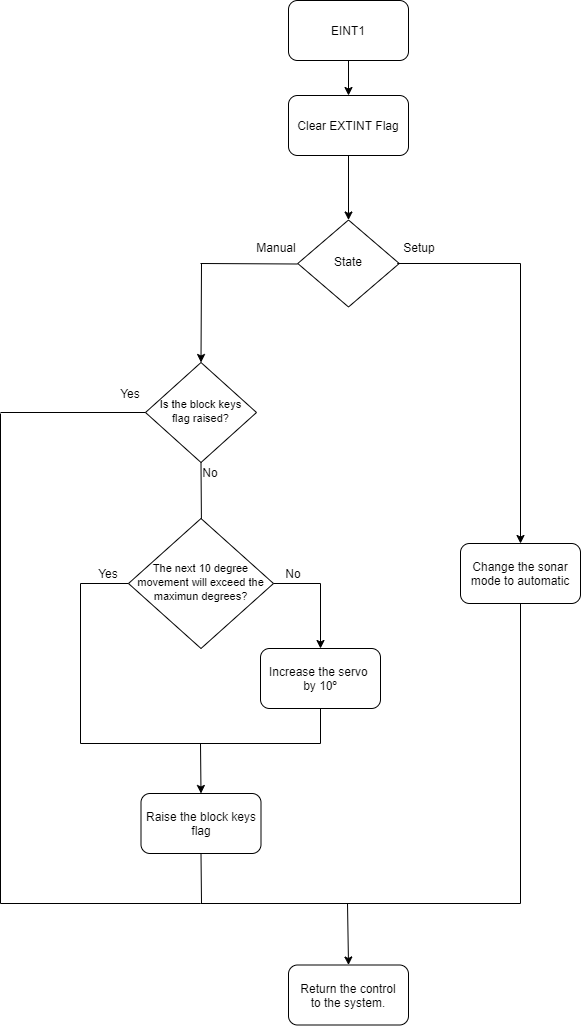

The diagram above was exported from draw.io. Its source (the exported page's mxGraphModel, read from the mxfile embedded in the PNG):
<mxGraphModel dx="2031" dy="1034" grid="1" gridSize="10" guides="1" tooltips="1" connect="1" arrows="1" fold="1" page="1" pageScale="1" pageWidth="827" pageHeight="1169" math="0" shadow="0">
  <root>
    <mxCell id="0" />
    <mxCell id="1" parent="0" />
    <mxCell id="2" value="EINT1" style="rounded=1;whiteSpace=wrap;html=1;" vertex="1" parent="1">
      <mxGeometry x="1208" y="55" width="120" height="60" as="geometry" />
    </mxCell>
    <mxCell id="3" value="&lt;span style=&quot;font-size: 11px&quot;&gt;Is the block keys flag raised?&lt;/span&gt;" style="rhombus;whiteSpace=wrap;html=1;shadow=0;fontFamily=Helvetica;fontSize=12;align=center;strokeWidth=1;spacing=6;spacingTop=-4;" vertex="1" parent="1">
      <mxGeometry x="1065" y="417" width="111" height="100" as="geometry" />
    </mxCell>
    <mxCell id="4" value="" style="endArrow=classic;html=1;exitX=0.5;exitY=1;exitDx=0;exitDy=0;" edge="1" source="3" parent="1">
      <mxGeometry width="50" height="50" relative="1" as="geometry">
        <mxPoint x="1080" y="358" as="sourcePoint" />
        <mxPoint x="1120.9999999999995" y="588" as="targetPoint" />
      </mxGeometry>
    </mxCell>
    <mxCell id="5" value="Setup" style="text;html=1;strokeColor=none;fillColor=none;align=center;verticalAlign=middle;whiteSpace=wrap;rounded=0;" vertex="1" parent="1">
      <mxGeometry x="1318.75" y="292" width="40" height="20" as="geometry" />
    </mxCell>
    <mxCell id="6" value="" style="endArrow=classic;html=1;entryX=0.5;entryY=0;entryDx=0;entryDy=0;" edge="1" target="3" parent="1">
      <mxGeometry width="50" height="50" relative="1" as="geometry">
        <mxPoint x="1120.9999999999995" y="318" as="sourcePoint" />
        <mxPoint x="1400.5" y="145" as="targetPoint" />
      </mxGeometry>
    </mxCell>
    <mxCell id="7" value="No" style="text;html=1;strokeColor=none;fillColor=none;align=center;verticalAlign=middle;whiteSpace=wrap;rounded=0;" vertex="1" parent="1">
      <mxGeometry x="1110" y="517" width="40" height="20" as="geometry" />
    </mxCell>
    <mxCell id="8" value="Return the control&lt;br&gt;to the system." style="rounded=1;whiteSpace=wrap;html=1;" vertex="1" parent="1">
      <mxGeometry x="1208" y="1019.5" width="120" height="60" as="geometry" />
    </mxCell>
    <mxCell id="9" value="Manual" style="text;html=1;strokeColor=none;fillColor=none;align=center;verticalAlign=middle;whiteSpace=wrap;rounded=0;" vertex="1" parent="1">
      <mxGeometry x="1176" y="292" width="40" height="20" as="geometry" />
    </mxCell>
    <mxCell id="10" value="Yes" style="text;html=1;strokeColor=none;fillColor=none;align=center;verticalAlign=middle;whiteSpace=wrap;rounded=0;" vertex="1" parent="1">
      <mxGeometry x="1030" y="438" width="40" height="20" as="geometry" />
    </mxCell>
    <mxCell id="11" value="Raise the block keys flag" style="rounded=1;whiteSpace=wrap;html=1;" vertex="1" parent="1">
      <mxGeometry x="1060.5" y="848" width="120" height="60" as="geometry" />
    </mxCell>
    <mxCell id="12" value="" style="endArrow=none;html=1;entryX=0.5;entryY=1;entryDx=0;entryDy=0;" edge="1" target="11" parent="1">
      <mxGeometry width="50" height="50" relative="1" as="geometry">
        <mxPoint x="1120.9999999999995" y="958" as="sourcePoint" />
        <mxPoint x="1167" y="938" as="targetPoint" />
      </mxGeometry>
    </mxCell>
    <mxCell id="13" value="" style="endArrow=none;html=1;" edge="1" parent="1">
      <mxGeometry width="50" height="50" relative="1" as="geometry">
        <mxPoint x="1120" y="958" as="sourcePoint" />
        <mxPoint x="1440" y="958" as="targetPoint" />
      </mxGeometry>
    </mxCell>
    <mxCell id="14" value="" style="endArrow=classic;html=1;entryX=0.5;entryY=0;entryDx=0;entryDy=0;" edge="1" target="8" parent="1">
      <mxGeometry width="50" height="50" relative="1" as="geometry">
        <mxPoint x="1267" y="958" as="sourcePoint" />
        <mxPoint x="1167" y="978" as="targetPoint" />
      </mxGeometry>
    </mxCell>
    <mxCell id="15" value="State" style="rhombus;whiteSpace=wrap;html=1;shadow=0;fontFamily=Helvetica;fontSize=12;align=center;strokeWidth=1;spacing=6;spacingTop=-4;" vertex="1" parent="1">
      <mxGeometry x="1217.25" y="274.5" width="101.5" height="87" as="geometry" />
    </mxCell>
    <mxCell id="16" value="" style="endArrow=none;html=1;entryX=0;entryY=0.5;entryDx=0;entryDy=0;" edge="1" parent="1">
      <mxGeometry width="50" height="50" relative="1" as="geometry">
        <mxPoint x="1120" y="318" as="sourcePoint" />
        <mxPoint x="1217.2499999999995" y="318.5" as="targetPoint" />
      </mxGeometry>
    </mxCell>
    <mxCell id="17" value="" style="endArrow=none;html=1;entryX=0;entryY=0.5;entryDx=0;entryDy=0;" edge="1" target="3" parent="1">
      <mxGeometry width="50" height="50" relative="1" as="geometry">
        <mxPoint x="920" y="467.0000000000002" as="sourcePoint" />
        <mxPoint x="970" y="528" as="targetPoint" />
      </mxGeometry>
    </mxCell>
    <mxCell id="18" value="&lt;span style=&quot;font-size: 11px&quot;&gt;The next 10 degree movement will exceed the maximun degrees?&lt;/span&gt;" style="rhombus;whiteSpace=wrap;html=1;shadow=0;fontFamily=Helvetica;fontSize=12;align=center;strokeWidth=1;spacing=6;spacingTop=-4;" vertex="1" parent="1">
      <mxGeometry x="1048" y="573" width="145" height="130" as="geometry" />
    </mxCell>
    <mxCell id="19" value="" style="endArrow=none;html=1;entryX=0;entryY=0.5;entryDx=0;entryDy=0;" edge="1" target="18" parent="1">
      <mxGeometry width="50" height="50" relative="1" as="geometry">
        <mxPoint x="1000" y="638" as="sourcePoint" />
        <mxPoint x="1000" y="628" as="targetPoint" />
      </mxGeometry>
    </mxCell>
    <mxCell id="20" value="" style="endArrow=none;html=1;" edge="1" parent="1">
      <mxGeometry width="50" height="50" relative="1" as="geometry">
        <mxPoint x="1000" y="798" as="sourcePoint" />
        <mxPoint x="1000" y="638" as="targetPoint" />
      </mxGeometry>
    </mxCell>
    <mxCell id="21" value="" style="endArrow=none;html=1;exitX=1;exitY=0.5;exitDx=0;exitDy=0;" edge="1" source="18" parent="1">
      <mxGeometry width="50" height="50" relative="1" as="geometry">
        <mxPoint x="1200" y="718" as="sourcePoint" />
        <mxPoint x="1240" y="638" as="targetPoint" />
      </mxGeometry>
    </mxCell>
    <mxCell id="22" value="Increase the servo&amp;nbsp; by 10º" style="rounded=1;whiteSpace=wrap;html=1;" vertex="1" parent="1">
      <mxGeometry x="1180" y="703" width="120" height="60" as="geometry" />
    </mxCell>
    <mxCell id="23" value="" style="endArrow=classic;html=1;entryX=0.5;entryY=0;entryDx=0;entryDy=0;" edge="1" target="22" parent="1">
      <mxGeometry width="50" height="50" relative="1" as="geometry">
        <mxPoint x="1240" y="638" as="sourcePoint" />
        <mxPoint x="1390" y="638" as="targetPoint" />
      </mxGeometry>
    </mxCell>
    <mxCell id="24" value="" style="endArrow=none;html=1;" edge="1" parent="1">
      <mxGeometry width="50" height="50" relative="1" as="geometry">
        <mxPoint x="1000" y="798" as="sourcePoint" />
        <mxPoint x="1240" y="798" as="targetPoint" />
      </mxGeometry>
    </mxCell>
    <mxCell id="25" value="" style="endArrow=none;html=1;entryX=0.5;entryY=1;entryDx=0;entryDy=0;" edge="1" target="22" parent="1">
      <mxGeometry width="50" height="50" relative="1" as="geometry">
        <mxPoint x="1240" y="798" as="sourcePoint" />
        <mxPoint x="1300" y="808" as="targetPoint" />
      </mxGeometry>
    </mxCell>
    <mxCell id="26" value="" style="endArrow=classic;html=1;entryX=0.5;entryY=0;entryDx=0;entryDy=0;" edge="1" target="11" parent="1">
      <mxGeometry width="50" height="50" relative="1" as="geometry">
        <mxPoint x="1120" y="798" as="sourcePoint" />
        <mxPoint x="1310" y="798" as="targetPoint" />
      </mxGeometry>
    </mxCell>
    <mxCell id="27" value="" style="endArrow=none;html=1;" edge="1" parent="1">
      <mxGeometry width="50" height="50" relative="1" as="geometry">
        <mxPoint x="920" y="958" as="sourcePoint" />
        <mxPoint x="920" y="468" as="targetPoint" />
      </mxGeometry>
    </mxCell>
    <mxCell id="28" value="" style="endArrow=none;html=1;" edge="1" parent="1">
      <mxGeometry width="50" height="50" relative="1" as="geometry">
        <mxPoint x="920" y="958" as="sourcePoint" />
        <mxPoint x="1120" y="958" as="targetPoint" />
      </mxGeometry>
    </mxCell>
    <mxCell id="29" value="No" style="text;html=1;strokeColor=none;fillColor=none;align=center;verticalAlign=middle;whiteSpace=wrap;rounded=0;" vertex="1" parent="1">
      <mxGeometry x="1193" y="618" width="40" height="20" as="geometry" />
    </mxCell>
    <mxCell id="30" value="Yes" style="text;html=1;strokeColor=none;fillColor=none;align=center;verticalAlign=middle;whiteSpace=wrap;rounded=0;" vertex="1" parent="1">
      <mxGeometry x="1008" y="618" width="40" height="20" as="geometry" />
    </mxCell>
    <mxCell id="31" value="" style="endArrow=none;html=1;exitX=0;exitY=1;exitDx=0;exitDy=0;" edge="1" parent="1">
      <mxGeometry width="50" height="50" relative="1" as="geometry">
        <mxPoint x="1316.75" y="318" as="sourcePoint" />
        <mxPoint x="1440" y="318" as="targetPoint" />
      </mxGeometry>
    </mxCell>
    <mxCell id="32" value="Change the sonar mode to automatic" style="rounded=1;whiteSpace=wrap;html=1;" vertex="1" parent="1">
      <mxGeometry x="1380" y="598" width="120" height="60" as="geometry" />
    </mxCell>
    <mxCell id="33" value="" style="endArrow=classic;html=1;entryX=0.5;entryY=0;entryDx=0;entryDy=0;" edge="1" parent="1">
      <mxGeometry width="50" height="50" relative="1" as="geometry">
        <mxPoint x="1440" y="318" as="sourcePoint" />
        <mxPoint x="1439.999999999999" y="598" as="targetPoint" />
      </mxGeometry>
    </mxCell>
    <mxCell id="34" value="" style="endArrow=none;html=1;entryX=0.5;entryY=1;entryDx=0;entryDy=0;" edge="1" parent="1">
      <mxGeometry width="50" height="50" relative="1" as="geometry">
        <mxPoint x="1440" y="958" as="sourcePoint" />
        <mxPoint x="1439.999999999999" y="658" as="targetPoint" />
      </mxGeometry>
    </mxCell>
    <mxCell id="35" value="Clear EXTINT Flag" style="rounded=1;whiteSpace=wrap;html=1;" vertex="1" parent="1">
      <mxGeometry x="1208" y="150" width="120" height="60" as="geometry" />
    </mxCell>
    <mxCell id="36" value="" style="endArrow=classic;html=1;exitX=0.5;exitY=1;exitDx=0;exitDy=0;entryX=0.5;entryY=0;entryDx=0;entryDy=0;" edge="1" source="2" target="35" parent="1">
      <mxGeometry width="50" height="50" relative="1" as="geometry">
        <mxPoint x="1086.25" y="180" as="sourcePoint" />
        <mxPoint x="1217.25" y="230" as="targetPoint" />
      </mxGeometry>
    </mxCell>
    <mxCell id="37" value="" style="endArrow=classic;html=1;exitX=0.5;exitY=1;exitDx=0;exitDy=0;entryX=0.5;entryY=0;entryDx=0;entryDy=0;" edge="1" source="35" target="15" parent="1">
      <mxGeometry width="50" height="50" relative="1" as="geometry">
        <mxPoint x="1040" y="320" as="sourcePoint" />
        <mxPoint x="1090" y="270" as="targetPoint" />
      </mxGeometry>
    </mxCell>
  </root>
</mxGraphModel>